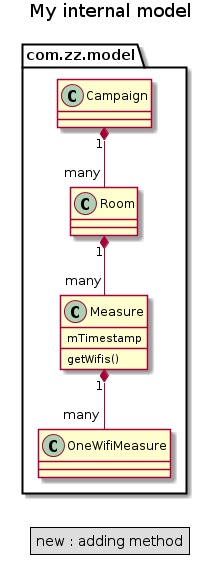

The diagram above was rendered by PlantUML. Its source (embedded in the PNG):
@startuml
	title My internal model

	class com.zz.model.Campaign 
	class com.zz.model.Room 
	class com.zz.model.Measure {
		mTimestamp
		getWifis()
	}
	class com.zz.model.OneWifiMeasure

	com.zz.model.Campaign "1" *-- "many" com.zz.model.Room
	com.zz.model.Room "1" *--  "many" com.zz.model.Measure
	com.zz.model.Measure "1" *--  "many" com.zz.model.OneWifiMeasure

	legend
		new : adding method
	endlegend
@enduml